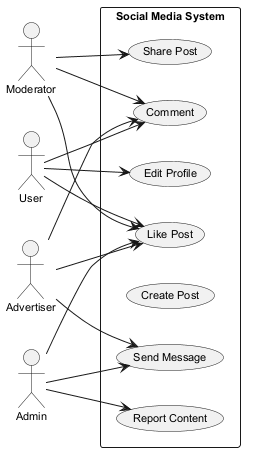

The diagram above was rendered by PlantUML. Its source (embedded in the PNG):
@startuml
skinparam defaultFontSize 11
left to right direction
actor "Moderator" as Moderator
actor "User" as User
actor "Advertiser" as Advertiser
actor "Admin" as Admin
rectangle "Social Media System" {
  usecase "Share Post" as UC_SharePost
  usecase "Send Message" as UC_SendMessage
  usecase "Report Content" as UC_ReportContent
  usecase "Like Post" as UC_LikePost
  usecase "Create Post" as UC_CreatePost
  usecase "Edit Profile" as UC_EditProfile
  usecase "Comment" as UC_Comment
}
Moderator --> UC_SharePost
Moderator --> UC_Comment
Moderator --> UC_LikePost
User --> UC_LikePost
User --> UC_EditProfile
User --> UC_Comment
Advertiser --> UC_LikePost
Advertiser --> UC_Comment
Advertiser --> UC_SendMessage
Admin --> UC_LikePost
Admin --> UC_SendMessage
Admin --> UC_ReportContent
@enduml